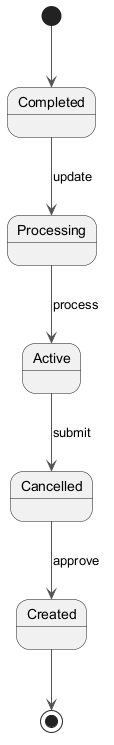

The diagram above was rendered by PlantUML. Its source (embedded in the PNG):
@startuml
skinparam ArrowColor #555555
[*] --> Completed
Completed --> Processing : update
Processing --> Active : process
Active --> Cancelled : submit
Cancelled --> Created : approve
Created --> [*]
@enduml